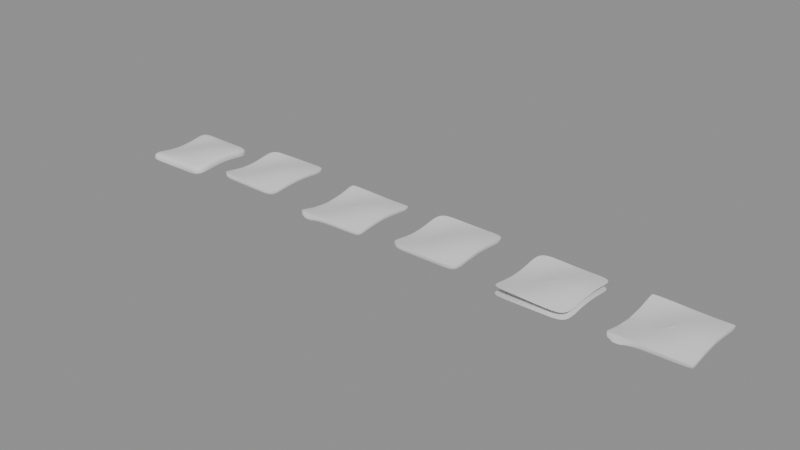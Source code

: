# Source: solidify_creases.blend  (saved by Blender 5.2.45; exported with 4.5.12 LTS)
import bpy
from mathutils import Matrix  # noqa: F401  (used for matrix-valued properties, if any)

bpy.ops.wm.read_factory_settings(use_empty=True)
scene = bpy.context.scene
scene.name = 'Scene'

# ---- meshes
me_inner = bpy.data.meshes.new('Inner')
me_inner.from_pydata([(-1.0, -1.0, 0.01917), (-0.5, -1.0, 0.0117), (0.0, -1.0, -0.007526), (0.5, -1.0, -0.01919), (1.0, -1.0, -0.01157), (-1.0, -0.5, -0.09817), (-0.5, -0.5, -0.05991), (0.0, -0.5, 0.03855), (0.5, -0.5, 0.09828), (1.0, -0.5, 0.05925), (-1.0, 0.0, -0.1487), (-0.5, 0.0, -0.09078), (0.0, 0.0, 0.05841), (0.5, 0.0, 0.1489), (1.0, 0.0, 0.08977), (-1.0, 0.5, -0.09817), (-0.5, 0.5, -0.05991), (0.0, 0.5, 0.03855), (0.5, 0.5, 0.09828), (1.0, 0.5, 0.05925), (-1.0, 1.0, 0.01917), (-0.5, 1.0, 0.0117), (0.0, 1.0, -0.007526), (0.5, 1.0, -0.01919), (1.0, 1.0, -0.01157)], [], [(0, 1, 6, 5), (1, 2, 7, 6), (2, 3, 8, 7), (3, 4, 9, 8), (5, 6, 11, 10), (6, 7, 12, 11), (7, 8, 13, 12), (8, 9, 14, 13), (10, 11, 16, 15), (11, 12, 17, 16), (12, 13, 18, 17), (13, 14, 19, 18), (15, 16, 21, 20), (16, 17, 22, 21), (17, 18, 23, 22), (18, 19, 24, 23)])
me_inner.update()
me_outer = bpy.data.meshes.new('Outer')
me_outer.from_pydata([(-1.0, -1.0, 0.01917), (-0.5, -1.0, 0.0117), (0.0, -1.0, -0.007526), (0.5, -1.0, -0.01919), (1.0, -1.0, -0.01157), (-1.0, -0.5, -0.09817), (-0.5, -0.5, -0.05991), (0.0, -0.5, 0.03855), (0.5, -0.5, 0.09828), (1.0, -0.5, 0.05925), (-1.0, 0.0, -0.1487), (-0.5, 0.0, -0.09078), (0.0, 0.0, 0.05841), (0.5, 0.0, 0.1489), (1.0, 0.0, 0.08977), (-1.0, 0.5, -0.09817), (-0.5, 0.5, -0.05991), (0.0, 0.5, 0.03855), (0.5, 0.5, 0.09828), (1.0, 0.5, 0.05925), (-1.0, 1.0, 0.01917), (-0.5, 1.0, 0.0117), (0.0, 1.0, -0.007526), (0.5, 1.0, -0.01919), (1.0, 1.0, -0.01157)], [], [(0, 1, 6, 5), (1, 2, 7, 6), (2, 3, 8, 7), (3, 4, 9, 8), (5, 6, 11, 10), (6, 7, 12, 11), (7, 8, 13, 12), (8, 9, 14, 13), (10, 11, 16, 15), (11, 12, 17, 16), (12, 13, 18, 17), (13, 14, 19, 18), (15, 16, 21, 20), (16, 17, 22, 21), (17, 18, 23, 22), (18, 19, 24, 23)])
me_outer.update()
me_rim = bpy.data.meshes.new('Rim')
me_rim.from_pydata([(-1.0, -1.0, 0.01917), (-0.5, -1.0, 0.0117), (0.0, -1.0, -0.007526), (0.5, -1.0, -0.01919), (1.0, -1.0, -0.01157), (-1.0, -0.5, -0.09817), (-0.5, -0.5, -0.05991), (0.0, -0.5, 0.03855), (0.5, -0.5, 0.09828), (1.0, -0.5, 0.05925), (-1.0, 0.0, -0.1487), (-0.5, 0.0, -0.09078), (0.0, 0.0, 0.05841), (0.5, 0.0, 0.1489), (1.0, 0.0, 0.08977), (-1.0, 0.5, -0.09817), (-0.5, 0.5, -0.05991), (0.0, 0.5, 0.03855), (0.5, 0.5, 0.09828), (1.0, 0.5, 0.05925), (-1.0, 1.0, 0.01917), (-0.5, 1.0, 0.0117), (0.0, 1.0, -0.007526), (0.5, 1.0, -0.01919), (1.0, 1.0, -0.01157)], [], [(0, 1, 6, 5), (1, 2, 7, 6), (2, 3, 8, 7), (3, 4, 9, 8), (5, 6, 11, 10), (6, 7, 12, 11), (7, 8, 13, 12), (8, 9, 14, 13), (10, 11, 16, 15), (11, 12, 17, 16), (12, 13, 18, 17), (13, 14, 19, 18), (15, 16, 21, 20), (16, 17, 22, 21), (17, 18, 23, 22), (18, 19, 24, 23)])
_k = {(0, 1): 0.5, (6, 7): 0.8}
me_rim.attributes.new('crease_edge', 'FLOAT', 'EDGE').data.foreach_set('value', [_k.get((min(e.vertices), max(e.vertices)), 0.0) for e in me_rim.edges])
me_rim.attributes.new('crease_vert', 'FLOAT', 'POINT').data.foreach_set('value', [0.0, 0.0, 0.0, 0.0, 0.0, 0.0, 0.0, 0.0, 0.0, 0.0, 0.0, 0.0, 0.9, 0.0, 0.0, 0.0, 0.0, 0.0, 0.0, 0.0, 0.0, 0.0, 0.0, 0.0, 0.0])
me_rim.update()
me_flip = bpy.data.meshes.new('Flip')
me_flip.from_pydata([(-1.0, -1.0, 0.01917), (-0.5, -1.0, 0.0117), (0.0, -1.0, -0.007526), (0.5, -1.0, -0.01919), (1.0, -1.0, -0.01157), (-1.0, -0.5, -0.09817), (-0.5, -0.5, -0.05991), (0.0, -0.5, 0.03855), (0.5, -0.5, 0.09828), (1.0, -0.5, 0.05925), (-1.0, 0.0, -0.1487), (-0.5, 0.0, -0.09078), (0.0, 0.0, 0.05841), (0.5, 0.0, 0.1489), (1.0, 0.0, 0.08977), (-1.0, 0.5, -0.09817), (-0.5, 0.5, -0.05991), (0.0, 0.5, 0.03855), (0.5, 0.5, 0.09828), (1.0, 0.5, 0.05925), (-1.0, 1.0, 0.01917), (-0.5, 1.0, 0.0117), (0.0, 1.0, -0.007526), (0.5, 1.0, -0.01919), (1.0, 1.0, -0.01157)], [], [(0, 1, 6, 5), (1, 2, 7, 6), (2, 3, 8, 7), (3, 4, 9, 8), (5, 6, 11, 10), (6, 7, 12, 11), (7, 8, 13, 12), (8, 9, 14, 13), (10, 11, 16, 15), (11, 12, 17, 16), (12, 13, 18, 17), (13, 14, 19, 18), (15, 16, 21, 20), (16, 17, 22, 21), (17, 18, 23, 22), (18, 19, 24, 23)])
me_flip.update()
me_no_rim = bpy.data.meshes.new('No Rim')
me_no_rim.from_pydata([(-1.0, -1.0, 0.01917), (-0.5, -1.0, 0.0117), (0.0, -1.0, -0.007526), (0.5, -1.0, -0.01919), (1.0, -1.0, -0.01157), (-1.0, -0.5, -0.09817), (-0.5, -0.5, -0.05991), (0.0, -0.5, 0.03855), (0.5, -0.5, 0.09828), (1.0, -0.5, 0.05925), (-1.0, 0.0, -0.1487), (-0.5, 0.0, -0.09078), (0.0, 0.0, 0.05841), (0.5, 0.0, 0.1489), (1.0, 0.0, 0.08977), (-1.0, 0.5, -0.09817), (-0.5, 0.5, -0.05991), (0.0, 0.5, 0.03855), (0.5, 0.5, 0.09828), (1.0, 0.5, 0.05925), (-1.0, 1.0, 0.01917), (-0.5, 1.0, 0.0117), (0.0, 1.0, -0.007526), (0.5, 1.0, -0.01919), (1.0, 1.0, -0.01157)], [], [(0, 1, 6, 5), (1, 2, 7, 6), (2, 3, 8, 7), (3, 4, 9, 8), (5, 6, 11, 10), (6, 7, 12, 11), (7, 8, 13, 12), (8, 9, 14, 13), (10, 11, 16, 15), (11, 12, 17, 16), (12, 13, 18, 17), (13, 14, 19, 18), (15, 16, 21, 20), (16, 17, 22, 21), (17, 18, 23, 22), (18, 19, 24, 23)])
_k = {(0, 1): 0.5, (6, 7): 0.8}
me_no_rim.attributes.new('crease_edge', 'FLOAT', 'EDGE').data.foreach_set('value', [_k.get((min(e.vertices), max(e.vertices)), 0.0) for e in me_no_rim.edges])
me_no_rim.attributes.new('crease_vert', 'FLOAT', 'POINT').data.foreach_set('value', [0.0, 0.0, 0.0, 0.0, 0.0, 0.0, 0.0, 0.0, 0.0, 0.0, 0.0, 0.0, 0.9, 0.0, 0.0, 0.0, 0.0, 0.0, 0.0, 0.0, 0.0, 0.0, 0.0, 0.0, 0.0])
me_no_rim.update()
me_flat_limit = bpy.data.meshes.new('Flat Limit')
me_flat_limit.from_pydata([(-1.0, -1.0, 0.01917), (-0.5, -1.0, 0.0117), (0.0, -1.0, -0.007526), (0.5, -1.0, -0.01919), (1.0, -1.0, -0.01157), (-1.0, -0.5, -0.09817), (-0.5, -0.5, -0.05991), (0.0, -0.5, 0.03855), (0.5, -0.5, 0.09828), (1.0, -0.5, 0.05925), (-1.0, 0.0, -0.1487), (-0.5, 0.0, -0.09078), (0.0, 0.0, 0.05841), (0.5, 0.0, 0.1489), (1.0, 0.0, 0.08977), (-1.0, 0.5, -0.09817), (-0.5, 0.5, -0.05991), (0.0, 0.5, 0.03855), (0.5, 0.5, 0.09828), (1.0, 0.5, 0.05925), (-1.0, 1.0, 0.01917), (-0.5, 1.0, 0.0117), (0.0, 1.0, -0.007526), (0.5, 1.0, -0.01919), (1.0, 1.0, -0.01157)], [], [(0, 1, 6, 5), (1, 2, 7, 6), (2, 3, 8, 7), (3, 4, 9, 8), (5, 6, 11, 10), (6, 7, 12, 11), (7, 8, 13, 12), (8, 9, 14, 13), (10, 11, 16, 15), (11, 12, 17, 16), (12, 13, 18, 17), (13, 14, 19, 18), (15, 16, 21, 20), (16, 17, 22, 21), (17, 18, 23, 22), (18, 19, 24, 23)])
_k = {(0, 1): 0.5, (6, 7): 0.8}
me_flat_limit.attributes.new('crease_edge', 'FLOAT', 'EDGE').data.foreach_set('value', [_k.get((min(e.vertices), max(e.vertices)), 0.0) for e in me_flat_limit.edges])
me_flat_limit.attributes.new('crease_vert', 'FLOAT', 'POINT').data.foreach_set('value', [0.0, 0.0, 0.0, 0.0, 0.0, 0.0, 0.0, 0.0, 0.0, 0.0, 0.0, 0.0, 0.9, 0.0, 0.0, 0.0, 0.0, 0.0, 0.0, 0.0, 0.0, 0.0, 0.0, 0.0, 0.0])
me_flat_limit.update()

# ---- objects
ob_inner = bpy.data.objects.new('Inner', me_inner)
ob_outer = bpy.data.objects.new('Outer', me_outer)
ob_rim = bpy.data.objects.new('Rim', me_rim)
ob_flip = bpy.data.objects.new('Flip', me_flip)
ob_no_rim = bpy.data.objects.new('No Rim', me_no_rim)
ob_flat_limit = bpy.data.objects.new('Flat Limit', me_flat_limit)

# ---- transforms, parenting, visibility, modifiers, constraints
ob_inner.location = (0.0, 0.0, 0.0)
_m = ob_inner.modifiers.new('Solidify', 'SOLIDIFY')
_m.thickness = 0.2
_m.edge_crease_inner = 1.0
_m = ob_inner.modifiers.new('Subdivision', 'SUBSURF')
_m.levels = 2
ob_outer.location = (3.0, 0.0, 0.0)
_m = ob_outer.modifiers.new('Solidify', 'SOLIDIFY')
_m.thickness = 0.2
_m.offset = 1.0
_m.edge_crease_outer = 0.6
_m = ob_outer.modifiers.new('Subdivision', 'SUBSURF')
_m.levels = 2
ob_rim.location = (6.0, 0.0, 0.0)
_m = ob_rim.modifiers.new('Solidify', 'SOLIDIFY')
_m.thickness = 0.2
_m.edge_crease_outer = 0.7
_m.edge_crease_rim = 0.4
_m = ob_rim.modifiers.new('Subdivision', 'SUBSURF')
_m.levels = 2
ob_flip.location = (9.0, 0.0, 0.0)
_m = ob_flip.modifiers.new('Solidify', 'SOLIDIFY')
_m.thickness = 0.2
_m.offset = 0.0
_m.edge_crease_inner = 1.0
_m.use_flip_normals = True
_m = ob_flip.modifiers.new('Subdivision', 'SUBSURF')
_m.levels = 2
ob_no_rim.location = (12.0, 0.0, 0.0)
_m = ob_no_rim.modifiers.new('Solidify', 'SOLIDIFY')
_m.thickness = 0.2
_m.edge_crease_inner = 1.0
_m.use_rim = False
_m = ob_no_rim.modifiers.new('Subdivision', 'SUBSURF')
_m.levels = 2
ob_flat_limit.location = (15.0, 0.0, 0.0)
_m = ob_flat_limit.modifiers.new('Solidify', 'SOLIDIFY')
_m.thickness = 0.2
_m.edge_crease_outer = 0.7
_m.edge_crease_rim = 0.4
_m = ob_flat_limit.modifiers.new('Subdivision', 'SUBSURF')
_m.levels = 2
_m.use_limit_surface = False

# ---- collection membership
scene.collection.objects.link(ob_inner)
scene.collection.objects.link(ob_outer)
scene.collection.objects.link(ob_rim)
scene.collection.objects.link(ob_flip)
scene.collection.objects.link(ob_no_rim)
scene.collection.objects.link(ob_flat_limit)

# ---- scene / render settings (as saved in the file)
scene.frame_start = 1; scene.frame_end = 250; scene.frame_set(1)
scene.render.engine = 'BLENDER_EEVEE_NEXT'
scene.render.bake_bias = 0.0
scene.render.bake_samples = 0
scene.render.compositor_device = 'GPU'
scene.eevee.use_volume_custom_range = False
scene.eevee.fast_gi_thickness_near = 0.1
scene.eevee.fast_gi_thickness_far = 0.0
scene.eevee.ray_tracing_options.screen_trace_thickness = 0.1
bpy.context.view_layer.update()

# ---- added for rendering (the .blend has no active camera and no usable light): camera, sun + grey world if the file has none
cam_auto = bpy.data.cameras.new('AutoCamera')
cam_auto.lens = 50.0
cam_auto.sensor_width = 36.0
cam_auto.clip_end = 1000.0
ob_auto_camera = bpy.data.objects.new('AutoCamera', cam_auto)
scene.collection.objects.link(ob_auto_camera)
ob_auto_camera.location = (23.3586, -19.0303, 12.6874)
ob_auto_camera.rotation_euler = (1.09748, -7.21219e-08, 0.694738)
scene.camera = ob_auto_camera
light_auto_sun = bpy.data.lights.new('AutoSun', 'SUN')
light_auto_sun.energy = 3.0
light_auto_sun.angle = 0.0523599
ob_auto_sun = bpy.data.objects.new('AutoSun', light_auto_sun)
scene.collection.objects.link(ob_auto_sun)
ob_auto_sun.rotation_euler = (0.872665, 0.174533, 0.523599)
if scene.world is None:
    world_auto = bpy.data.worlds.new('AutoWorld')
    world_auto.color = (0.3, 0.3, 0.3)
    scene.world = world_auto
bpy.context.view_layer.update()
